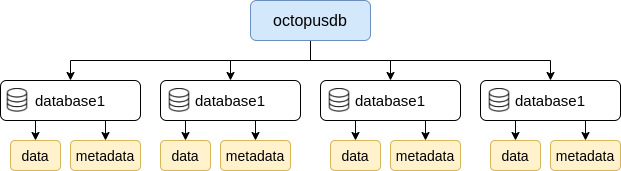

The diagram above was exported from draw.io. Its source (the exported page's mxGraphModel, read from the mxfile embedded in the PNG):
<mxGraphModel dx="796" dy="494" grid="1" gridSize="10" guides="1" tooltips="1" connect="1" arrows="1" fold="1" page="1" pageScale="1" pageWidth="827" pageHeight="1169" math="0" shadow="0">
  <root>
    <mxCell id="WIyWlLk6GJQsqaUBKTNV-0" />
    <mxCell id="WIyWlLk6GJQsqaUBKTNV-1" parent="WIyWlLk6GJQsqaUBKTNV-0" />
    <mxCell id="JZoCLtJ5vxo-Pbj2P9PC-8" style="edgeStyle=orthogonalEdgeStyle;rounded=0;orthogonalLoop=1;jettySize=auto;html=1;exitX=0.5;exitY=1;exitDx=0;exitDy=0;entryX=0.5;entryY=0;entryDx=0;entryDy=0;" edge="1" parent="WIyWlLk6GJQsqaUBKTNV-1" source="WIyWlLk6GJQsqaUBKTNV-3" target="WIyWlLk6GJQsqaUBKTNV-7">
      <mxGeometry relative="1" as="geometry" />
    </mxCell>
    <mxCell id="JZoCLtJ5vxo-Pbj2P9PC-9" style="edgeStyle=orthogonalEdgeStyle;rounded=0;orthogonalLoop=1;jettySize=auto;html=1;exitX=0.5;exitY=1;exitDx=0;exitDy=0;entryX=0.5;entryY=0;entryDx=0;entryDy=0;" edge="1" parent="WIyWlLk6GJQsqaUBKTNV-1" source="WIyWlLk6GJQsqaUBKTNV-3" target="JZoCLtJ5vxo-Pbj2P9PC-18">
      <mxGeometry relative="1" as="geometry">
        <mxPoint x="250" y="140" as="targetPoint" />
      </mxGeometry>
    </mxCell>
    <mxCell id="JZoCLtJ5vxo-Pbj2P9PC-10" style="edgeStyle=orthogonalEdgeStyle;rounded=0;orthogonalLoop=1;jettySize=auto;html=1;exitX=0.5;exitY=1;exitDx=0;exitDy=0;entryX=0.5;entryY=0;entryDx=0;entryDy=0;" edge="1" parent="WIyWlLk6GJQsqaUBKTNV-1" source="WIyWlLk6GJQsqaUBKTNV-3" target="JZoCLtJ5vxo-Pbj2P9PC-19">
      <mxGeometry relative="1" as="geometry">
        <mxPoint x="390" y="140" as="targetPoint" />
      </mxGeometry>
    </mxCell>
    <mxCell id="JZoCLtJ5vxo-Pbj2P9PC-11" style="edgeStyle=orthogonalEdgeStyle;rounded=0;orthogonalLoop=1;jettySize=auto;html=1;exitX=0.5;exitY=1;exitDx=0;exitDy=0;" edge="1" parent="WIyWlLk6GJQsqaUBKTNV-1" source="WIyWlLk6GJQsqaUBKTNV-3" target="JZoCLtJ5vxo-Pbj2P9PC-17">
      <mxGeometry relative="1" as="geometry">
        <mxPoint x="520" y="140" as="targetPoint" />
      </mxGeometry>
    </mxCell>
    <mxCell id="WIyWlLk6GJQsqaUBKTNV-3" value="&lt;font style=&quot;font-size: 16px&quot;&gt;octopusdb&lt;/font&gt;" style="rounded=1;whiteSpace=wrap;html=1;fontSize=12;glass=0;strokeWidth=1;shadow=0;strokeColor=#6c8ebf;fillColor=#D4E8FC;" parent="WIyWlLk6GJQsqaUBKTNV-1" vertex="1">
      <mxGeometry x="260" y="60" width="120" height="40" as="geometry" />
    </mxCell>
    <mxCell id="JZoCLtJ5vxo-Pbj2P9PC-24" style="edgeStyle=orthogonalEdgeStyle;rounded=0;orthogonalLoop=1;jettySize=auto;html=1;exitX=0.25;exitY=1;exitDx=0;exitDy=0;entryX=0.5;entryY=0;entryDx=0;entryDy=0;" edge="1" parent="WIyWlLk6GJQsqaUBKTNV-1" source="WIyWlLk6GJQsqaUBKTNV-7" target="JZoCLtJ5vxo-Pbj2P9PC-12">
      <mxGeometry relative="1" as="geometry" />
    </mxCell>
    <mxCell id="JZoCLtJ5vxo-Pbj2P9PC-28" style="edgeStyle=orthogonalEdgeStyle;rounded=0;orthogonalLoop=1;jettySize=auto;html=1;exitX=0.75;exitY=1;exitDx=0;exitDy=0;entryX=0.5;entryY=0;entryDx=0;entryDy=0;" edge="1" parent="WIyWlLk6GJQsqaUBKTNV-1" source="WIyWlLk6GJQsqaUBKTNV-7" target="JZoCLtJ5vxo-Pbj2P9PC-16">
      <mxGeometry relative="1" as="geometry" />
    </mxCell>
    <mxCell id="WIyWlLk6GJQsqaUBKTNV-7" value="&lt;font style=&quot;font-size: 15px&quot;&gt;database1&lt;/font&gt;" style="rounded=1;whiteSpace=wrap;html=1;fontSize=12;glass=0;strokeWidth=1;shadow=0;image=https://img.icons8.com/ios/452/database.png;" parent="WIyWlLk6GJQsqaUBKTNV-1" vertex="1">
      <mxGeometry x="10" y="140" width="140" height="40" as="geometry" />
    </mxCell>
    <mxCell id="JZoCLtJ5vxo-Pbj2P9PC-12" value="&lt;font style=&quot;font-size: 14px&quot;&gt;data&lt;/font&gt;" style="rounded=1;whiteSpace=wrap;html=1;fontSize=12;glass=0;strokeWidth=1;shadow=0;fillColor=#fff2cc;strokeColor=#d6b656;" vertex="1" parent="WIyWlLk6GJQsqaUBKTNV-1">
      <mxGeometry x="20" y="200" width="50" height="30" as="geometry" />
    </mxCell>
    <mxCell id="JZoCLtJ5vxo-Pbj2P9PC-13" value="&lt;font style=&quot;font-size: 14px&quot;&gt;data&lt;/font&gt;" style="rounded=1;whiteSpace=wrap;html=1;fontSize=12;glass=0;strokeWidth=1;shadow=0;fillColor=#fff2cc;strokeColor=#d6b656;" vertex="1" parent="WIyWlLk6GJQsqaUBKTNV-1">
      <mxGeometry x="170" y="200" width="50" height="30" as="geometry" />
    </mxCell>
    <mxCell id="JZoCLtJ5vxo-Pbj2P9PC-14" value="&lt;font style=&quot;font-size: 14px&quot;&gt;data&lt;/font&gt;" style="rounded=1;whiteSpace=wrap;html=1;fontSize=12;glass=0;strokeWidth=1;shadow=0;fillColor=#fff2cc;strokeColor=#d6b656;" vertex="1" parent="WIyWlLk6GJQsqaUBKTNV-1">
      <mxGeometry x="340" y="200" width="50" height="30" as="geometry" />
    </mxCell>
    <mxCell id="JZoCLtJ5vxo-Pbj2P9PC-15" value="&lt;font style=&quot;font-size: 14px&quot;&gt;data&lt;/font&gt;" style="rounded=1;whiteSpace=wrap;html=1;fontSize=12;glass=0;strokeWidth=1;shadow=0;fillColor=#fff2cc;strokeColor=#d6b656;" vertex="1" parent="WIyWlLk6GJQsqaUBKTNV-1">
      <mxGeometry x="500" y="200" width="50" height="30" as="geometry" />
    </mxCell>
    <mxCell id="JZoCLtJ5vxo-Pbj2P9PC-16" value="&lt;font style=&quot;font-size: 14px&quot;&gt;metadata&lt;/font&gt;" style="rounded=1;whiteSpace=wrap;html=1;fontSize=12;glass=0;strokeWidth=1;shadow=0;fillColor=#fff2cc;strokeColor=#d6b656;" vertex="1" parent="WIyWlLk6GJQsqaUBKTNV-1">
      <mxGeometry x="80" y="200" width="70" height="30" as="geometry" />
    </mxCell>
    <mxCell id="JZoCLtJ5vxo-Pbj2P9PC-33" style="edgeStyle=orthogonalEdgeStyle;rounded=0;orthogonalLoop=1;jettySize=auto;html=1;exitX=0.25;exitY=1;exitDx=0;exitDy=0;entryX=0.5;entryY=0;entryDx=0;entryDy=0;" edge="1" parent="WIyWlLk6GJQsqaUBKTNV-1" source="JZoCLtJ5vxo-Pbj2P9PC-17" target="JZoCLtJ5vxo-Pbj2P9PC-15">
      <mxGeometry relative="1" as="geometry" />
    </mxCell>
    <mxCell id="JZoCLtJ5vxo-Pbj2P9PC-34" style="edgeStyle=orthogonalEdgeStyle;rounded=0;orthogonalLoop=1;jettySize=auto;html=1;exitX=0.75;exitY=1;exitDx=0;exitDy=0;entryX=0.5;entryY=0;entryDx=0;entryDy=0;" edge="1" parent="WIyWlLk6GJQsqaUBKTNV-1" source="JZoCLtJ5vxo-Pbj2P9PC-17" target="JZoCLtJ5vxo-Pbj2P9PC-23">
      <mxGeometry relative="1" as="geometry" />
    </mxCell>
    <mxCell id="JZoCLtJ5vxo-Pbj2P9PC-17" value="&lt;font style=&quot;font-size: 15px&quot;&gt;database1&lt;/font&gt;" style="rounded=1;whiteSpace=wrap;html=1;fontSize=12;glass=0;strokeWidth=1;shadow=0;image=https://img.icons8.com/ios/452/database.png;" vertex="1" parent="WIyWlLk6GJQsqaUBKTNV-1">
      <mxGeometry x="490" y="140" width="140" height="40" as="geometry" />
    </mxCell>
    <mxCell id="JZoCLtJ5vxo-Pbj2P9PC-29" style="edgeStyle=orthogonalEdgeStyle;rounded=0;orthogonalLoop=1;jettySize=auto;html=1;exitX=0.25;exitY=1;exitDx=0;exitDy=0;entryX=0.5;entryY=0;entryDx=0;entryDy=0;" edge="1" parent="WIyWlLk6GJQsqaUBKTNV-1" source="JZoCLtJ5vxo-Pbj2P9PC-18" target="JZoCLtJ5vxo-Pbj2P9PC-13">
      <mxGeometry relative="1" as="geometry" />
    </mxCell>
    <mxCell id="JZoCLtJ5vxo-Pbj2P9PC-30" style="edgeStyle=orthogonalEdgeStyle;rounded=0;orthogonalLoop=1;jettySize=auto;html=1;exitX=0.75;exitY=1;exitDx=0;exitDy=0;entryX=0.5;entryY=0;entryDx=0;entryDy=0;" edge="1" parent="WIyWlLk6GJQsqaUBKTNV-1" source="JZoCLtJ5vxo-Pbj2P9PC-18" target="JZoCLtJ5vxo-Pbj2P9PC-21">
      <mxGeometry relative="1" as="geometry" />
    </mxCell>
    <mxCell id="JZoCLtJ5vxo-Pbj2P9PC-18" value="&lt;font style=&quot;font-size: 15px&quot;&gt;database1&lt;/font&gt;" style="rounded=1;whiteSpace=wrap;html=1;fontSize=12;glass=0;strokeWidth=1;shadow=0;image=https://img.icons8.com/ios/452/database.png;" vertex="1" parent="WIyWlLk6GJQsqaUBKTNV-1">
      <mxGeometry x="170" y="140" width="140" height="40" as="geometry" />
    </mxCell>
    <mxCell id="JZoCLtJ5vxo-Pbj2P9PC-31" style="edgeStyle=orthogonalEdgeStyle;rounded=0;orthogonalLoop=1;jettySize=auto;html=1;exitX=0.25;exitY=1;exitDx=0;exitDy=0;entryX=0.5;entryY=0;entryDx=0;entryDy=0;" edge="1" parent="WIyWlLk6GJQsqaUBKTNV-1" source="JZoCLtJ5vxo-Pbj2P9PC-19" target="JZoCLtJ5vxo-Pbj2P9PC-14">
      <mxGeometry relative="1" as="geometry" />
    </mxCell>
    <mxCell id="JZoCLtJ5vxo-Pbj2P9PC-32" style="edgeStyle=orthogonalEdgeStyle;rounded=0;orthogonalLoop=1;jettySize=auto;html=1;exitX=0.75;exitY=1;exitDx=0;exitDy=0;entryX=0.5;entryY=0;entryDx=0;entryDy=0;" edge="1" parent="WIyWlLk6GJQsqaUBKTNV-1" source="JZoCLtJ5vxo-Pbj2P9PC-19" target="JZoCLtJ5vxo-Pbj2P9PC-22">
      <mxGeometry relative="1" as="geometry" />
    </mxCell>
    <mxCell id="JZoCLtJ5vxo-Pbj2P9PC-19" value="&lt;font style=&quot;font-size: 15px&quot;&gt;database1&lt;/font&gt;" style="rounded=1;whiteSpace=wrap;html=1;fontSize=12;glass=0;strokeWidth=1;shadow=0;image=https://img.icons8.com/ios/452/database.png;" vertex="1" parent="WIyWlLk6GJQsqaUBKTNV-1">
      <mxGeometry x="330" y="140" width="140" height="40" as="geometry" />
    </mxCell>
    <mxCell id="JZoCLtJ5vxo-Pbj2P9PC-21" value="&lt;font style=&quot;font-size: 14px&quot;&gt;metadata&lt;/font&gt;" style="rounded=1;whiteSpace=wrap;html=1;fontSize=12;glass=0;strokeWidth=1;shadow=0;fillColor=#fff2cc;strokeColor=#d6b656;" vertex="1" parent="WIyWlLk6GJQsqaUBKTNV-1">
      <mxGeometry x="230" y="200" width="70" height="30" as="geometry" />
    </mxCell>
    <mxCell id="JZoCLtJ5vxo-Pbj2P9PC-22" value="&lt;font style=&quot;font-size: 14px&quot;&gt;metadata&lt;/font&gt;" style="rounded=1;whiteSpace=wrap;html=1;fontSize=12;glass=0;strokeWidth=1;shadow=0;fillColor=#fff2cc;strokeColor=#d6b656;" vertex="1" parent="WIyWlLk6GJQsqaUBKTNV-1">
      <mxGeometry x="400" y="200" width="70" height="30" as="geometry" />
    </mxCell>
    <mxCell id="JZoCLtJ5vxo-Pbj2P9PC-23" value="&lt;font style=&quot;font-size: 14px&quot;&gt;metadata&lt;/font&gt;" style="rounded=1;whiteSpace=wrap;html=1;fontSize=12;glass=0;strokeWidth=1;shadow=0;fillColor=#fff2cc;strokeColor=#d6b656;" vertex="1" parent="WIyWlLk6GJQsqaUBKTNV-1">
      <mxGeometry x="560" y="200" width="70" height="30" as="geometry" />
    </mxCell>
  </root>
</mxGraphModel>